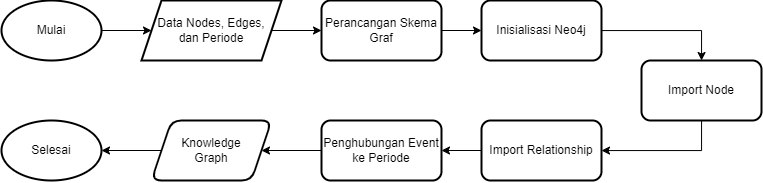

The diagram above was exported from draw.io. Its source (the exported page's mxGraphModel, read from the mxfile embedded in the PNG):
<mxGraphModel dx="1591" dy="787" grid="1" gridSize="10" guides="1" tooltips="1" connect="1" arrows="1" fold="1" page="1" pageScale="1" pageWidth="827" pageHeight="1169" math="0" shadow="0">
  <root>
    <mxCell id="WIyWlLk6GJQsqaUBKTNV-0" />
    <mxCell id="WIyWlLk6GJQsqaUBKTNV-1" parent="WIyWlLk6GJQsqaUBKTNV-0" />
    <mxCell id="3v7L5fkTUvwpBmQBA0si-40" value="" style="edgeStyle=orthogonalEdgeStyle;rounded=0;orthogonalLoop=1;jettySize=auto;html=1;" parent="WIyWlLk6GJQsqaUBKTNV-1" source="3v7L5fkTUvwpBmQBA0si-37" target="3v7L5fkTUvwpBmQBA0si-39" edge="1">
      <mxGeometry relative="1" as="geometry" />
    </mxCell>
    <mxCell id="3v7L5fkTUvwpBmQBA0si-37" value="Mulai" style="strokeWidth=2;html=1;shape=mxgraph.flowchart.start_1;whiteSpace=wrap;" parent="WIyWlLk6GJQsqaUBKTNV-1" vertex="1">
      <mxGeometry x="10" y="640" width="100" height="60" as="geometry" />
    </mxCell>
    <mxCell id="3v7L5fkTUvwpBmQBA0si-42" value="" style="edgeStyle=orthogonalEdgeStyle;rounded=0;orthogonalLoop=1;jettySize=auto;html=1;" parent="WIyWlLk6GJQsqaUBKTNV-1" source="3v7L5fkTUvwpBmQBA0si-39" target="3v7L5fkTUvwpBmQBA0si-41" edge="1">
      <mxGeometry relative="1" as="geometry" />
    </mxCell>
    <mxCell id="3v7L5fkTUvwpBmQBA0si-39" value="Data Nodes, Edges,&lt;div&gt;dan Periode&lt;/div&gt;" style="shape=parallelogram;perimeter=parallelogramPerimeter;whiteSpace=wrap;html=1;fixedSize=1;strokeWidth=2;" parent="WIyWlLk6GJQsqaUBKTNV-1" vertex="1">
      <mxGeometry x="150" y="640" width="140" height="60" as="geometry" />
    </mxCell>
    <mxCell id="3v7L5fkTUvwpBmQBA0si-44" value="" style="edgeStyle=orthogonalEdgeStyle;rounded=0;orthogonalLoop=1;jettySize=auto;html=1;" parent="WIyWlLk6GJQsqaUBKTNV-1" source="3v7L5fkTUvwpBmQBA0si-41" target="3v7L5fkTUvwpBmQBA0si-43" edge="1">
      <mxGeometry relative="1" as="geometry" />
    </mxCell>
    <mxCell id="3v7L5fkTUvwpBmQBA0si-41" value="Perancangan Skema Graf" style="rounded=1;whiteSpace=wrap;html=1;strokeWidth=2;" parent="WIyWlLk6GJQsqaUBKTNV-1" vertex="1">
      <mxGeometry x="330" y="640" width="120" height="60" as="geometry" />
    </mxCell>
    <mxCell id="-pAEfYdGj_3mKyVDLJ3q-0" value="" style="edgeStyle=orthogonalEdgeStyle;rounded=0;orthogonalLoop=1;jettySize=auto;html=1;" edge="1" parent="WIyWlLk6GJQsqaUBKTNV-1" source="3v7L5fkTUvwpBmQBA0si-43" target="3v7L5fkTUvwpBmQBA0si-45">
      <mxGeometry relative="1" as="geometry">
        <Array as="points">
          <mxPoint x="710" y="670" />
        </Array>
      </mxGeometry>
    </mxCell>
    <mxCell id="3v7L5fkTUvwpBmQBA0si-43" value="Inisialisasi Neo4j" style="rounded=1;whiteSpace=wrap;html=1;strokeWidth=2;" parent="WIyWlLk6GJQsqaUBKTNV-1" vertex="1">
      <mxGeometry x="490" y="640" width="120" height="60" as="geometry" />
    </mxCell>
    <mxCell id="-pAEfYdGj_3mKyVDLJ3q-2" value="" style="edgeStyle=orthogonalEdgeStyle;rounded=0;orthogonalLoop=1;jettySize=auto;html=1;" edge="1" parent="WIyWlLk6GJQsqaUBKTNV-1" source="3v7L5fkTUvwpBmQBA0si-45" target="-pAEfYdGj_3mKyVDLJ3q-1">
      <mxGeometry relative="1" as="geometry">
        <Array as="points">
          <mxPoint x="710" y="790" />
        </Array>
      </mxGeometry>
    </mxCell>
    <mxCell id="3v7L5fkTUvwpBmQBA0si-45" value="Import Node" style="rounded=1;whiteSpace=wrap;html=1;strokeWidth=2;" parent="WIyWlLk6GJQsqaUBKTNV-1" vertex="1">
      <mxGeometry x="650" y="700" width="120" height="60" as="geometry" />
    </mxCell>
    <mxCell id="3v7L5fkTUvwpBmQBA0si-62" style="edgeStyle=orthogonalEdgeStyle;rounded=0;orthogonalLoop=1;jettySize=auto;html=1;exitX=0;exitY=0.5;exitDx=0;exitDy=0;entryX=0;entryY=0.5;entryDx=0;entryDy=0;entryPerimeter=0;" parent="WIyWlLk6GJQsqaUBKTNV-1" source="3v7L5fkTUvwpBmQBA0si-55" edge="1">
      <mxGeometry relative="1" as="geometry">
        <Array as="points">
          <mxPoint x="10" y="925" />
          <mxPoint x="10" y="1090" />
        </Array>
        <mxPoint x="240" y="1090" as="targetPoint" />
      </mxGeometry>
    </mxCell>
    <mxCell id="3v7L5fkTUvwpBmQBA0si-63" style="edgeStyle=orthogonalEdgeStyle;rounded=0;orthogonalLoop=1;jettySize=auto;html=1;exitX=0;exitY=0.5;exitDx=0;exitDy=0;entryX=0;entryY=0.5;entryDx=0;entryDy=0;entryPerimeter=0;" parent="WIyWlLk6GJQsqaUBKTNV-1" source="3v7L5fkTUvwpBmQBA0si-57" edge="1">
      <mxGeometry relative="1" as="geometry">
        <Array as="points">
          <mxPoint x="10" y="1015" />
          <mxPoint x="10" y="1090" />
        </Array>
        <mxPoint x="240" y="1090" as="targetPoint" />
      </mxGeometry>
    </mxCell>
    <mxCell id="-pAEfYdGj_3mKyVDLJ3q-4" value="" style="edgeStyle=orthogonalEdgeStyle;rounded=0;orthogonalLoop=1;jettySize=auto;html=1;" edge="1" parent="WIyWlLk6GJQsqaUBKTNV-1" source="-pAEfYdGj_3mKyVDLJ3q-1" target="-pAEfYdGj_3mKyVDLJ3q-3">
      <mxGeometry relative="1" as="geometry" />
    </mxCell>
    <mxCell id="-pAEfYdGj_3mKyVDLJ3q-1" value="Import Relationship" style="rounded=1;whiteSpace=wrap;html=1;strokeWidth=2;" vertex="1" parent="WIyWlLk6GJQsqaUBKTNV-1">
      <mxGeometry x="490" y="760" width="120" height="60" as="geometry" />
    </mxCell>
    <mxCell id="-pAEfYdGj_3mKyVDLJ3q-6" value="" style="edgeStyle=orthogonalEdgeStyle;rounded=0;orthogonalLoop=1;jettySize=auto;html=1;" edge="1" parent="WIyWlLk6GJQsqaUBKTNV-1" source="-pAEfYdGj_3mKyVDLJ3q-3" target="-pAEfYdGj_3mKyVDLJ3q-5">
      <mxGeometry relative="1" as="geometry" />
    </mxCell>
    <mxCell id="-pAEfYdGj_3mKyVDLJ3q-3" value="Penghubungan Event ke Periode" style="rounded=1;whiteSpace=wrap;html=1;strokeWidth=2;" vertex="1" parent="WIyWlLk6GJQsqaUBKTNV-1">
      <mxGeometry x="330" y="760" width="120" height="60" as="geometry" />
    </mxCell>
    <mxCell id="-pAEfYdGj_3mKyVDLJ3q-8" value="" style="edgeStyle=orthogonalEdgeStyle;rounded=0;orthogonalLoop=1;jettySize=auto;html=1;" edge="1" parent="WIyWlLk6GJQsqaUBKTNV-1" source="-pAEfYdGj_3mKyVDLJ3q-5" target="-pAEfYdGj_3mKyVDLJ3q-7">
      <mxGeometry relative="1" as="geometry" />
    </mxCell>
    <mxCell id="-pAEfYdGj_3mKyVDLJ3q-5" value="Knowledge&lt;div&gt;Graph&lt;/div&gt;" style="shape=parallelogram;perimeter=parallelogramPerimeter;whiteSpace=wrap;html=1;fixedSize=1;rounded=1;strokeWidth=2;" vertex="1" parent="WIyWlLk6GJQsqaUBKTNV-1">
      <mxGeometry x="160" y="760" width="120" height="60" as="geometry" />
    </mxCell>
    <mxCell id="-pAEfYdGj_3mKyVDLJ3q-7" value="Selesai" style="strokeWidth=2;html=1;shape=mxgraph.flowchart.start_1;whiteSpace=wrap;" vertex="1" parent="WIyWlLk6GJQsqaUBKTNV-1">
      <mxGeometry x="10" y="760" width="100" height="60" as="geometry" />
    </mxCell>
  </root>
</mxGraphModel>